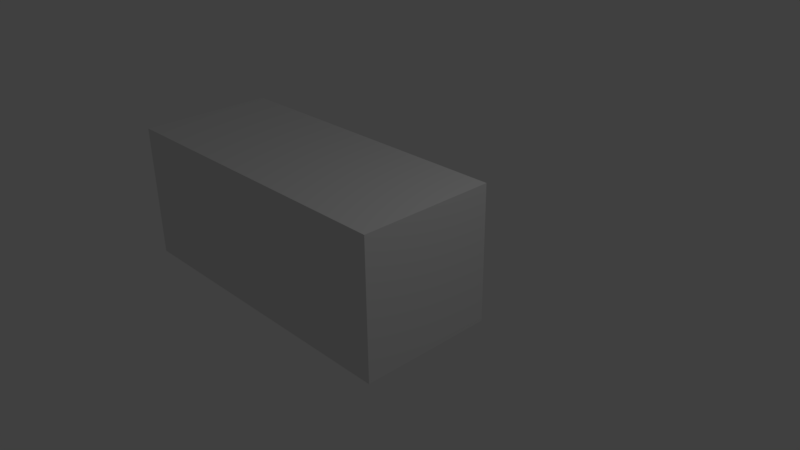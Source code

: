 # Source: baseFem.blend  (saved by Blender 2.77.0; exported with 4.5.12 LTS)
import bpy
from mathutils import Matrix  # noqa: F401  (used for matrix-valued properties, if any)

bpy.ops.wm.read_factory_settings(use_empty=True)
scene = bpy.context.scene
scene.name = 'Scene'

# ---- collections
col_collection_1 = bpy.data.collections.new('Collection 1'); scene.collection.children.link(col_collection_1)

# ---- materials (node trees are filled in below, after node groups)
mat_material = bpy.data.materials.new('Material')
mat_material.alpha_threshold = 0.0
mat_material.use_transparent_shadow = False
mat_material.roughness = 0.5
mat_material.line_color = (0.0, 0.0, 0.0, 1.0)

# ---- material node trees

# ---- world
world_world = bpy.data.worlds.new('World'); scene.world = world_world
world_world.color = (0.05088, 0.05088, 0.05088)
world_world.use_sun_shadow = False
world_world.sun_shadow_jitter_overblur = 0.0
world_world.cycles.sampling_method = 'MANUAL'

# ---- cameras
cam_camera = bpy.data.cameras.new('Camera')
cam_camera.clip_end = 100.0
cam_camera.lens = 35.0
cam_camera.sensor_width = 32.0
cam_camera.sensor_height = 18.0
cam_camera.ortho_scale = 7.314
cam_camera.dof.focus_distance = 0.0
cam_camera.dof.aperture_fstop = 128.0

# ---- lights
light_lamp = bpy.data.lights.new('Lamp', 'POINT')
light_lamp.transmission_factor = 0.0
light_lamp.cutoff_distance = 30.0
light_lamp.energy = 100.0
light_lamp.shadow_buffer_clip_start = 1.001
light_lamp.shadow_soft_size = 0.1
light_lamp.shadow_maximum_resolution = 0.006
light_lamp.use_absolute_resolution = True

# ---- meshes
me_cube = bpy.data.meshes.new('Cube')
me_cube.from_pydata([(1.0, 1.0, -1.0), (1.0, -1.0, -1.0), (-1.447, -1.0, -1.0), (-1.447, 1.0, -1.0), (1.0, 1.0, 1.0), (1.0, -1.0, 1.0), (-1.447, -1.0, 1.0), (-1.447, 1.0, 1.0), (-3.732, -1.0, -1.0), (-3.732, 1.0, -1.0), (-3.732, -1.0, 1.0), (-3.732, 1.0, 1.0)], [], [(0, 1, 2, 3), (4, 7, 6, 5), (0, 4, 5, 1), (1, 5, 6, 2), (2, 6, 7, 3), (4, 0, 3, 7), (8, 10, 11, 9), (6, 2, 8, 10), (6, 10, 11, 7), (3, 9, 11, 7), (8, 2, 3, 9)])
me_cube.materials.append(mat_material)
me_cube.use_remesh_preserve_volume = False
me_cube.use_remesh_preserve_attributes = False
me_cube.use_mirror_vertex_groups = False
me_cube.update()
arm_bones = bpy.data.armatures.new('bones')  # bones are not reproduced

# ---- objects
ob_arm = bpy.data.objects.new('arm', arm_bones)
ob_cube = bpy.data.objects.new('Cube', me_cube)
ob_lamp = bpy.data.objects.new('Lamp', light_lamp)
ob_camera = bpy.data.objects.new('Camera', cam_camera)

# ---- transforms, parenting, visibility, modifiers, constraints
ob_arm.location = (0.0, 0.0, 0.0)
ob_arm.scale = (1.962, 1.962, 1.962)
ob_arm.lineart.crease_threshold = 0.0
ob_cube.parent = ob_arm
ob_cube.matrix_parent_inverse = Matrix(((0.5096, 0.0, 0.0, 0.0), (0.0, 0.5096, 0.0, 0.0), (0.0, 0.0, 0.5096, 0.0), (0.0, 0.0, 0.0, 1.0)))
ob_cube.location = (0.0, 0.0, 0.0)
ob_cube.lock_rotations_4d = False
ob_cube.empty_display_type = 'ARROWS'
ob_cube.lineart.crease_threshold = 0.0
_vg = ob_cube.vertex_groups.new(name='foo')
for _i, _w in zip([0, 1, 2, 3, 4, 5, 6, 7, 8, 9, 10, 11], [0.992, 0.9942, 0.9592, 0.94, 0.993, 0.9924, 0.9473, 0.9369, 0.7418, 0.4563, 0.7227, 0.3748]): _vg.add([_i], _w, 'REPLACE')
_vg = ob_cube.vertex_groups.new(name='bar')
for _i, _w in zip([2, 3, 6, 7, 8, 9, 10, 11], [0.03162, 0.05997, 0.05274, 0.06313, 0.2582, 0.5437, 0.2773, 0.6252]): _vg.add([_i], _w, 'REPLACE')
_m = ob_cube.modifiers.new('Armature', 'ARMATURE')
_m.object = ob_arm
ob_lamp.location = (4.076, 1.005, 5.904)
ob_lamp.rotation_euler = (0.6503, 0.05522, 1.866)
ob_lamp.lock_rotations_4d = False
ob_lamp.empty_display_type = 'ARROWS'
ob_lamp.color = (0.0, 0.0, 0.0, 0.0)
ob_lamp.lineart.crease_threshold = 0.0
ob_camera.location = (7.481, -6.508, 5.344)
ob_camera.rotation_euler = (1.109, 0.01082, 0.8149)
ob_camera.lock_rotations_4d = False
ob_camera.empty_display_type = 'ARROWS'
ob_camera.color = (0.0, 0.0, 0.0, 0.0)
ob_camera.display_type = 'WIRE'
ob_camera.lineart.crease_threshold = 0.0

# ---- collection membership
col_collection_1.objects.link(ob_arm)
col_collection_1.objects.link(ob_cube)
col_collection_1.objects.link(ob_lamp)
col_collection_1.objects.link(ob_camera)

# ---- scene / render settings (as saved in the file)
scene.camera = ob_camera
scene.frame_start = 1; scene.frame_end = 250; scene.frame_set(3)
scene.render.engine = 'BLENDER_EEVEE_NEXT'
scene.render.resolution_percentage = 50
scene.render.dither_intensity = 0.0
scene.cycles.use_denoising = False
scene.cycles.samples = 128
scene.cycles.sampling_pattern = 'TABULATED_SOBOL'
scene.cycles.light_sampling_threshold = 0.0
scene.cycles.use_adaptive_sampling = False
scene.cycles.use_light_tree = False
scene.cycles.blur_glossy = 0.0
scene.cycles.sample_clamp_indirect = 0.0
scene.view_settings.view_transform = 'Standard'
bpy.context.view_layer.update()
